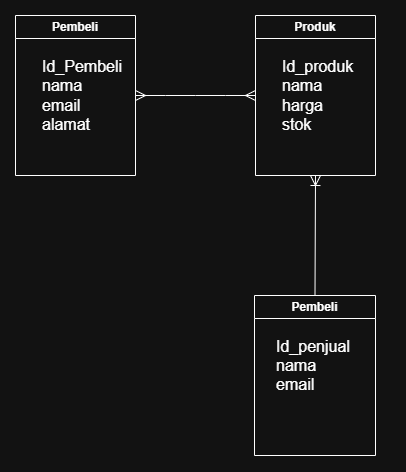

The diagram above was exported from draw.io. Its source (the exported page's mxGraphModel, read from the mxfile embedded in the PNG):
<mxGraphModel dx="1288" dy="768" grid="1" gridSize="10" guides="1" tooltips="1" connect="1" arrows="1" fold="1" page="1" pageScale="1" pageWidth="827" pageHeight="1169" math="0" shadow="0">
  <root>
    <mxCell id="0" />
    <mxCell id="1" parent="0" />
    <mxCell id="RQ08-Uwz72GjeI-Lzhwe-1" parent="1" style="swimlane;whiteSpace=wrap;html=1;" value="Pembeli" vertex="1">
      <mxGeometry height="160" width="120" x="120" y="160" as="geometry" />
    </mxCell>
    <mxCell id="RQ08-Uwz72GjeI-Lzhwe-2" parent="RQ08-Uwz72GjeI-Lzhwe-1" style="text;html=1;whiteSpace=wrap;strokeColor=none;fillColor=none;align=left;verticalAlign=middle;rounded=0;fontSize=16;" value="Id_Pembeli&lt;div&gt;nama&lt;/div&gt;&lt;div&gt;email&lt;/div&gt;&lt;div&gt;alamat&lt;/div&gt;" vertex="1">
      <mxGeometry height="130" width="110" x="25" y="15" as="geometry" />
    </mxCell>
    <mxCell id="RQ08-Uwz72GjeI-Lzhwe-3" parent="1" style="swimlane;whiteSpace=wrap;html=1;" value="Produk" vertex="1">
      <mxGeometry height="160" width="120" x="360" y="160" as="geometry" />
    </mxCell>
    <mxCell id="RQ08-Uwz72GjeI-Lzhwe-4" parent="RQ08-Uwz72GjeI-Lzhwe-3" style="text;html=1;whiteSpace=wrap;strokeColor=none;fillColor=none;align=left;verticalAlign=middle;rounded=0;fontSize=16;" value="Id_produk&lt;div&gt;nama&lt;/div&gt;&lt;div&gt;harga&lt;/div&gt;&lt;div&gt;stok&lt;/div&gt;" vertex="1">
      <mxGeometry height="130" width="110" x="25" y="15" as="geometry" />
    </mxCell>
    <mxCell id="RQ08-Uwz72GjeI-Lzhwe-5" edge="1" parent="1" source="RQ08-Uwz72GjeI-Lzhwe-1" style="edgeStyle=entityRelationEdgeStyle;fontSize=12;html=1;endArrow=ERmany;startArrow=ERmany;rounded=0;startSize=8;endSize=8;curved=1;exitX=1;exitY=0.5;exitDx=0;exitDy=0;entryX=0;entryY=0.5;entryDx=0;entryDy=0;" target="RQ08-Uwz72GjeI-Lzhwe-3" value="">
      <mxGeometry height="100" relative="1" width="100" as="geometry">
        <mxPoint x="240" y="290" as="sourcePoint" />
        <mxPoint x="340" y="190" as="targetPoint" />
      </mxGeometry>
    </mxCell>
    <mxCell id="RQ08-Uwz72GjeI-Lzhwe-6" parent="1" style="swimlane;whiteSpace=wrap;html=1;" value="Pembeli" vertex="1">
      <mxGeometry height="160" width="121" x="359" y="440" as="geometry" />
    </mxCell>
    <mxCell id="RQ08-Uwz72GjeI-Lzhwe-7" parent="RQ08-Uwz72GjeI-Lzhwe-6" style="text;html=1;whiteSpace=wrap;strokeColor=none;fillColor=none;align=left;verticalAlign=middle;rounded=0;fontSize=16;" value="Id_penjual&lt;div&gt;nama&lt;/div&gt;&lt;div&gt;email&lt;/div&gt;" vertex="1">
      <mxGeometry height="130" width="110" x="20" y="5" as="geometry" />
    </mxCell>
    <mxCell id="RQ08-Uwz72GjeI-Lzhwe-9" edge="1" parent="1" source="RQ08-Uwz72GjeI-Lzhwe-6" style="fontSize=12;html=1;endArrow=ERoneToMany;rounded=0;startSize=8;endSize=8;entryX=0.5;entryY=1;entryDx=0;entryDy=0;exitX=0.5;exitY=0;exitDx=0;exitDy=0;" target="RQ08-Uwz72GjeI-Lzhwe-3" value="">
      <mxGeometry height="100" relative="1" width="100" as="geometry">
        <mxPoint x="360" y="500" as="sourcePoint" />
        <mxPoint x="460" y="400" as="targetPoint" />
      </mxGeometry>
    </mxCell>
  </root>
</mxGraphModel>